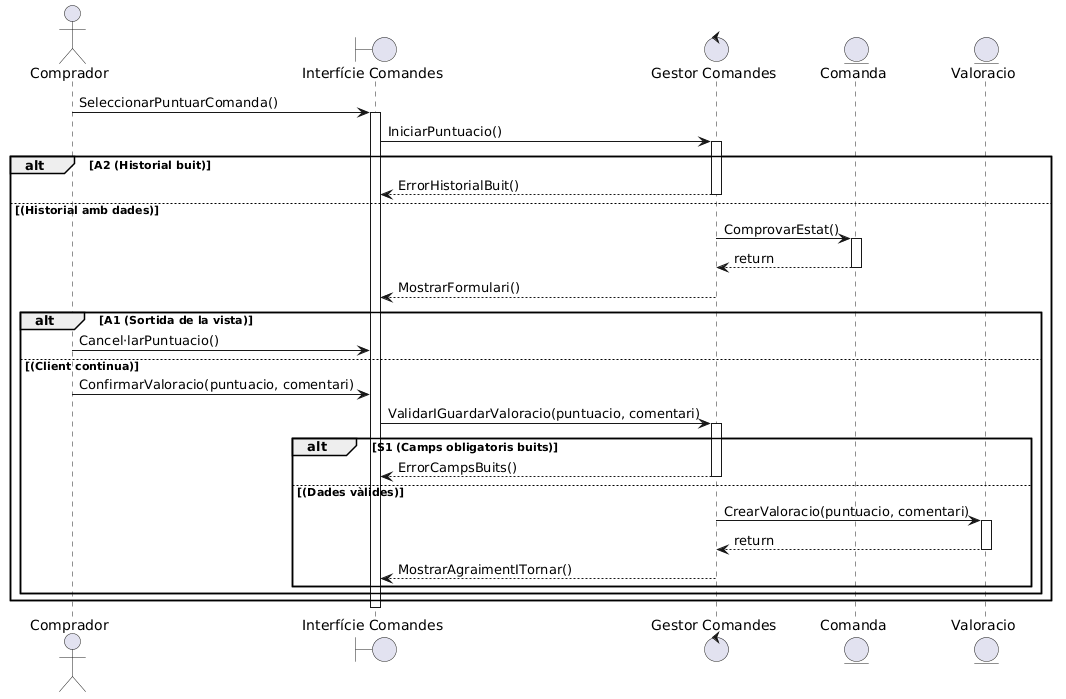

The diagram above was rendered by PlantUML. Its source (embedded in the PNG):
@startuml
actor Comprador
boundary "Interfície Comandes"
control "Gestor Comandes"
entity Comanda
entity Valoracio

' --- 1 i 2. INICI PUNTUACIÓ ---
Comprador -> "Interfície Comandes" : SeleccionarPuntuarComanda()
activate "Interfície Comandes"

"Interfície Comandes" -> "Gestor Comandes" : IniciarPuntuacio()
activate "Gestor Comandes"

' --- A2. HISTORIAL BUIT vs CONTINUACIÓ ---
alt A2 (Historial buit)
    "Gestor Comandes" --> "Interfície Comandes" : ErrorHistorialBuit()
    deactivate "Gestor Comandes"
else (Historial amb dades)
    "Gestor Comandes" -> Comanda : ComprovarEstat()
    activate Comanda
    Comanda --> "Gestor Comandes" : return
    deactivate Comanda

    "Gestor Comandes" --> "Interfície Comandes" : MostrarFormulari()
    deactivate "Gestor Comandes"

    ' --- A1. SORTIDA DE LA VISTA vs CONTINUACIÓ ---
    alt A1 (Sortida de la vista)
        Comprador -> "Interfície Comandes" : Cancel·larPuntuacio()
    else (Client continua)
        ' --- 3 i 4. AVALUAR I CONFIRMAR ---
        Comprador -> "Interfície Comandes" : ConfirmarValoracio(puntuacio, comentari)

        "Interfície Comandes" -> "Gestor Comandes" : ValidarIGuardarValoracio(puntuacio, comentari)
        activate "Gestor Comandes"

        ' --- 5. VALIDACIÓ (S1. CAMPS OBLIGATORIS BUITS) vs CREACIÓ ---
        alt S1 (Camps obligatoris buits)
            "Gestor Comandes" --> "Interfície Comandes" : ErrorCampsBuits()
            deactivate "Gestor Comandes"
        else (Dades vàlides)
            ' --- 6. CREACIÓ I AGRAÏMENT ---
            "Gestor Comandes" -> Valoracio : CrearValoracio(puntuacio, comentari)
            activate Valoracio
            Valoracio --> "Gestor Comandes" : return
            deactivate Valoracio

            "Gestor Comandes" --> "Interfície Comandes" : MostrarAgraimentITornar()
            deactivate "Gestor Comandes"
        end
    end
end

deactivate "Interfície Comandes"
@enduml